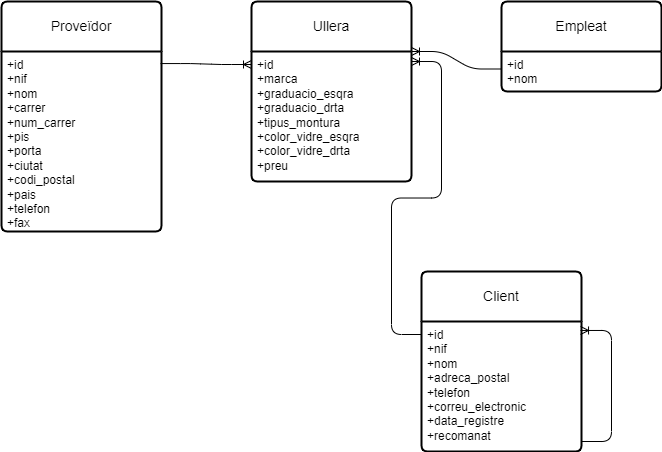

The diagram above was exported from draw.io. Its source (the exported page's mxGraphModel, read from the mxfile embedded in the PNG):
<mxGraphModel dx="1434" dy="796" grid="1" gridSize="10" guides="1" tooltips="1" connect="1" arrows="1" fold="1" page="1" pageScale="1" pageWidth="850" pageHeight="1100" math="0" shadow="0" extFonts="Permanent Marker^https://fonts.googleapis.com/css?family=Permanent+Marker">
  <root>
    <mxCell id="0" />
    <mxCell id="1" parent="0" />
    <mxCell id="Z0cMxvSpHwpAby9ihCih-2" value="Proveïdor" style="swimlane;childLayout=stackLayout;horizontal=1;startSize=50;horizontalStack=0;rounded=1;fontSize=14;fontStyle=0;strokeWidth=2;resizeParent=0;resizeLast=1;shadow=0;dashed=0;align=center;arcSize=4;whiteSpace=wrap;html=1;" vertex="1" parent="1">
      <mxGeometry x="110" y="510" width="160" height="230" as="geometry" />
    </mxCell>
    <mxCell id="Z0cMxvSpHwpAby9ihCih-3" value="+id&lt;br&gt;+nif&lt;br&gt;+nom&lt;br&gt;+carrer&lt;br&gt;+num_carrer&lt;br&gt;+pis&lt;br&gt;+porta&lt;br&gt;+ciutat&lt;br&gt;+codi_postal&lt;br&gt;+pais&lt;br&gt;+telefon&lt;br&gt;+fax" style="align=left;strokeColor=none;fillColor=none;spacingLeft=4;fontSize=12;verticalAlign=top;resizable=0;rotatable=0;part=1;html=1;" vertex="1" parent="Z0cMxvSpHwpAby9ihCih-2">
      <mxGeometry y="50" width="160" height="180" as="geometry" />
    </mxCell>
    <mxCell id="Z0cMxvSpHwpAby9ihCih-4" value="Ullera" style="swimlane;childLayout=stackLayout;horizontal=1;startSize=50;horizontalStack=0;rounded=1;fontSize=14;fontStyle=0;strokeWidth=2;resizeParent=0;resizeLast=1;shadow=0;dashed=0;align=center;arcSize=4;whiteSpace=wrap;html=1;" vertex="1" parent="1">
      <mxGeometry x="360" y="510" width="160" height="180" as="geometry" />
    </mxCell>
    <mxCell id="Z0cMxvSpHwpAby9ihCih-5" value="+id&lt;br&gt;+marca&lt;br&gt;+graduacio_esqra&lt;br&gt;+graduacio_drta&lt;br&gt;+tipus_montura&lt;br&gt;+color_vidre_esqra&lt;br&gt;+color_vidre_drta&lt;br&gt;+preu" style="align=left;strokeColor=none;fillColor=none;spacingLeft=4;fontSize=12;verticalAlign=top;resizable=0;rotatable=0;part=1;html=1;" vertex="1" parent="Z0cMxvSpHwpAby9ihCih-4">
      <mxGeometry y="50" width="160" height="130" as="geometry" />
    </mxCell>
    <mxCell id="Z0cMxvSpHwpAby9ihCih-6" value="Client" style="swimlane;childLayout=stackLayout;horizontal=1;startSize=50;horizontalStack=0;rounded=1;fontSize=14;fontStyle=0;strokeWidth=2;resizeParent=0;resizeLast=1;shadow=0;dashed=0;align=center;arcSize=4;whiteSpace=wrap;html=1;" vertex="1" parent="1">
      <mxGeometry x="530" y="780" width="160" height="180" as="geometry" />
    </mxCell>
    <mxCell id="Z0cMxvSpHwpAby9ihCih-7" value="+id&lt;br&gt;+nif&lt;br&gt;+nom&lt;br&gt;+adreca_postal&lt;br&gt;+telefon&lt;br&gt;+correu_electronic&lt;br&gt;+data_registre&lt;br&gt;+recomanat&lt;br&gt;" style="align=left;strokeColor=none;fillColor=none;spacingLeft=4;fontSize=12;verticalAlign=top;resizable=0;rotatable=0;part=1;html=1;" vertex="1" parent="Z0cMxvSpHwpAby9ihCih-6">
      <mxGeometry y="50" width="160" height="130" as="geometry" />
    </mxCell>
    <mxCell id="Z0cMxvSpHwpAby9ihCih-14" value="" style="edgeStyle=entityRelationEdgeStyle;fontSize=12;html=1;endArrow=ERoneToMany;rounded=1;entryX=0.994;entryY=0.069;entryDx=0;entryDy=0;entryPerimeter=0;" edge="1" parent="Z0cMxvSpHwpAby9ihCih-6" target="Z0cMxvSpHwpAby9ihCih-7">
      <mxGeometry width="100" height="100" relative="1" as="geometry">
        <mxPoint x="160" y="170" as="sourcePoint" />
        <mxPoint x="-10" y="70" as="targetPoint" />
        <Array as="points">
          <mxPoint x="-70" y="50" />
        </Array>
      </mxGeometry>
    </mxCell>
    <mxCell id="Z0cMxvSpHwpAby9ihCih-8" value="Empleat" style="swimlane;childLayout=stackLayout;horizontal=1;startSize=50;horizontalStack=0;rounded=1;fontSize=14;fontStyle=0;strokeWidth=2;resizeParent=0;resizeLast=1;shadow=0;dashed=0;align=center;arcSize=4;whiteSpace=wrap;html=1;" vertex="1" parent="1">
      <mxGeometry x="610" y="510" width="160" height="90" as="geometry" />
    </mxCell>
    <mxCell id="Z0cMxvSpHwpAby9ihCih-9" value="+id&lt;br&gt;+nom&lt;br&gt;" style="align=left;strokeColor=none;fillColor=none;spacingLeft=4;fontSize=12;verticalAlign=top;resizable=0;rotatable=0;part=1;html=1;" vertex="1" parent="Z0cMxvSpHwpAby9ihCih-8">
      <mxGeometry y="50" width="160" height="40" as="geometry" />
    </mxCell>
    <mxCell id="Z0cMxvSpHwpAby9ihCih-10" value="" style="edgeStyle=entityRelationEdgeStyle;fontSize=12;html=1;endArrow=ERoneToMany;rounded=1;exitX=0.994;exitY=0.067;exitDx=0;exitDy=0;exitPerimeter=0;entryX=0;entryY=0.1;entryDx=0;entryDy=0;entryPerimeter=0;" edge="1" parent="1" source="Z0cMxvSpHwpAby9ihCih-3" target="Z0cMxvSpHwpAby9ihCih-5">
      <mxGeometry width="100" height="100" relative="1" as="geometry">
        <mxPoint x="370" y="660" as="sourcePoint" />
        <mxPoint x="470" y="560" as="targetPoint" />
      </mxGeometry>
    </mxCell>
    <mxCell id="Z0cMxvSpHwpAby9ihCih-11" value="" style="edgeStyle=entityRelationEdgeStyle;fontSize=12;html=1;endArrow=ERoneToMany;rounded=1;entryX=1;entryY=0.077;entryDx=0;entryDy=0;entryPerimeter=0;exitX=0;exitY=0.1;exitDx=0;exitDy=0;exitPerimeter=0;" edge="1" parent="1" source="Z0cMxvSpHwpAby9ihCih-7" target="Z0cMxvSpHwpAby9ihCih-5">
      <mxGeometry width="100" height="100" relative="1" as="geometry">
        <mxPoint x="550" y="820" as="sourcePoint" />
        <mxPoint x="470" y="560" as="targetPoint" />
      </mxGeometry>
    </mxCell>
    <mxCell id="Z0cMxvSpHwpAby9ihCih-12" value="" style="edgeStyle=entityRelationEdgeStyle;fontSize=12;html=1;endArrow=ERoneToMany;rounded=1;exitX=0;exitY=0.75;exitDx=0;exitDy=0;entryX=1;entryY=0;entryDx=0;entryDy=0;" edge="1" parent="1" source="Z0cMxvSpHwpAby9ihCih-8" target="Z0cMxvSpHwpAby9ihCih-5">
      <mxGeometry width="100" height="100" relative="1" as="geometry">
        <mxPoint x="370" y="660" as="sourcePoint" />
        <mxPoint x="470" y="560" as="targetPoint" />
      </mxGeometry>
    </mxCell>
  </root>
</mxGraphModel>